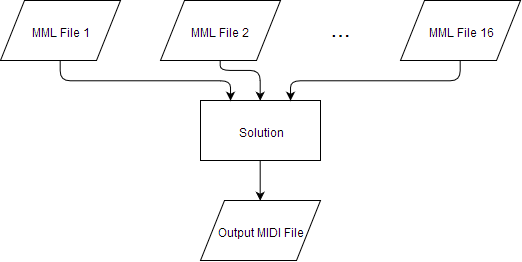

The diagram above was exported from draw.io. Its source (the exported page's mxGraphModel, read from the mxfile embedded in the PNG):
<mxGraphModel dx="821" dy="508" grid="1" gridSize="10" guides="1" tooltips="1" connect="1" arrows="1" fold="1" page="1" pageScale="1" pageWidth="850" pageHeight="1100" background="#ffffff" math="0" shadow="0">
  <root>
    <mxCell id="0" />
    <mxCell id="1" parent="0" />
    <mxCell id="7" value="&lt;font style=&quot;font-size: 12px&quot;&gt;MML File 1&lt;/font&gt;" style="shape=parallelogram;whiteSpace=wrap;html=1;fontSize=24;" vertex="1" parent="1">
      <mxGeometry x="160" y="420" width="120" height="60" as="geometry" />
    </mxCell>
    <mxCell id="8" value="&lt;font style=&quot;font-size: 12px&quot;&gt;MML File 2&lt;br&gt;&lt;/font&gt;" style="shape=parallelogram;whiteSpace=wrap;html=1;fontSize=24;" vertex="1" parent="1">
      <mxGeometry x="320" y="420" width="120" height="60" as="geometry" />
    </mxCell>
    <mxCell id="9" value="&lt;font style=&quot;font-size: 12px&quot;&gt;MML File 16&lt;/font&gt;" style="shape=parallelogram;whiteSpace=wrap;html=1;fontSize=24;" vertex="1" parent="1">
      <mxGeometry x="560" y="420" width="120" height="60" as="geometry" />
    </mxCell>
    <mxCell id="14" value="&lt;font style=&quot;font-size: 12px&quot;&gt;Output MIDI File&lt;/font&gt;" style="shape=parallelogram;whiteSpace=wrap;html=1;fontSize=24;" vertex="1" parent="1">
      <mxGeometry x="360" y="620" width="120" height="60" as="geometry" />
    </mxCell>
    <mxCell id="15" value="" style="endArrow=classic;html=1;fontSize=24;entryX=0.5;entryY=0;exitX=0.5;exitY=1;" edge="1" parent="1" source="27" target="14">
      <mxGeometry width="50" height="50" relative="1" as="geometry">
        <mxPoint x="330" y="580" as="sourcePoint" />
        <mxPoint x="426" y="376.8571428571429" as="targetPoint" />
      </mxGeometry>
    </mxCell>
    <mxCell id="27" value="&lt;font style=&quot;font-size: 12px&quot;&gt;Solution&lt;/font&gt;" style="whiteSpace=wrap;html=1;fontSize=24;" vertex="1" parent="1">
      <mxGeometry x="360" y="520" width="120" height="60" as="geometry" />
    </mxCell>
    <mxCell id="29" value="" style="endArrow=classic;html=1;fontSize=24;exitX=0.5;exitY=1;entryX=0.25;entryY=0;edgeStyle=orthogonalEdgeStyle;" edge="1" parent="1" target="27">
      <mxGeometry width="50" height="50" relative="1" as="geometry">
        <mxPoint x="220" y="480.1428571428571" as="sourcePoint" />
        <mxPoint x="220" y="560.1428571428571" as="targetPoint" />
        <Array as="points">
          <mxPoint x="220" y="500" />
          <mxPoint x="390" y="500" />
        </Array>
      </mxGeometry>
    </mxCell>
    <mxCell id="30" value="" style="endArrow=classic;html=1;fontSize=24;exitX=0.5;exitY=1;entryX=0.5;entryY=0;edgeStyle=orthogonalEdgeStyle;" edge="1" parent="1" target="27">
      <mxGeometry width="50" height="50" relative="1" as="geometry">
        <mxPoint x="380" y="480.1428571428571" as="sourcePoint" />
        <mxPoint x="380" y="560.1428571428571" as="targetPoint" />
        <Array as="points">
          <mxPoint x="380" y="490" />
          <mxPoint x="420" y="490" />
        </Array>
      </mxGeometry>
    </mxCell>
    <mxCell id="31" value="" style="endArrow=classic;html=1;fontSize=24;exitX=0.5;exitY=1;entryX=0.75;entryY=0;edgeStyle=orthogonalEdgeStyle;" edge="1" parent="1" target="27">
      <mxGeometry width="50" height="50" relative="1" as="geometry">
        <mxPoint x="620" y="480.1428571428571" as="sourcePoint" />
        <mxPoint x="620" y="560.1428571428571" as="targetPoint" />
        <Array as="points">
          <mxPoint x="620" y="500" />
          <mxPoint x="450" y="500" />
        </Array>
      </mxGeometry>
    </mxCell>
    <mxCell id="32" value="...&lt;br&gt;" style="text;html=1;strokeColor=none;fillColor=none;align=center;verticalAlign=middle;whiteSpace=wrap;fontSize=24;" vertex="1" parent="1">
      <mxGeometry x="480" y="440" width="40" height="20" as="geometry" />
    </mxCell>
  </root>
</mxGraphModel>